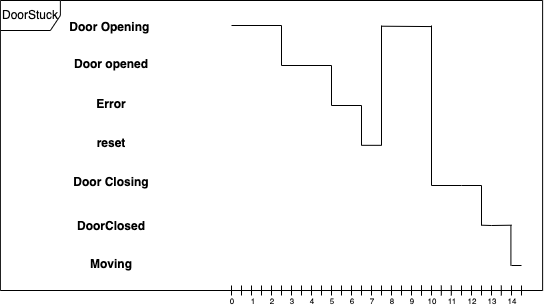

The diagram above was exported from draw.io. Its source (the exported page's mxGraphModel, read from the mxfile embedded in the PNG):
<mxGraphModel dx="1061" dy="652" grid="1" gridSize="10" guides="1" tooltips="1" connect="1" arrows="1" fold="1" page="1" pageScale="1" pageWidth="850" pageHeight="1100" math="0" shadow="0">
  <root>
    <mxCell id="0" />
    <mxCell id="1" parent="0" />
    <mxCell id="ySNiTG3cRAI_NgqaKQe0-55" value="&lt;font style=&quot;font-size: 12px&quot;&gt;DoorStuck&lt;/font&gt;" style="shape=umlFrame;whiteSpace=wrap;html=1;fontSize=6;" vertex="1" parent="1">
      <mxGeometry x="118.87" y="55" width="542.25" height="290" as="geometry" />
    </mxCell>
    <mxCell id="ySNiTG3cRAI_NgqaKQe0-3" value="Door Opening " style="text;align=center;fontStyle=1;verticalAlign=middle;spacingLeft=3;spacingRight=3;strokeColor=none;rotatable=0;points=[[0,0.5],[1,0.5]];portConstraint=eastwest;" vertex="1" parent="1">
      <mxGeometry x="190" y="68" width="80" height="26" as="geometry" />
    </mxCell>
    <mxCell id="ySNiTG3cRAI_NgqaKQe0-4" value="Error" style="text;align=center;fontStyle=1;verticalAlign=middle;spacingLeft=3;spacingRight=3;strokeColor=none;rotatable=0;points=[[0,0.5],[1,0.5]];portConstraint=eastwest;" vertex="1" parent="1">
      <mxGeometry x="190" y="140" width="80" height="36" as="geometry" />
    </mxCell>
    <mxCell id="ySNiTG3cRAI_NgqaKQe0-5" value="DoorClosed" style="text;align=center;fontStyle=1;verticalAlign=middle;spacingLeft=3;spacingRight=3;strokeColor=none;rotatable=0;points=[[0,0.5],[1,0.5]];portConstraint=eastwest;" vertex="1" parent="1">
      <mxGeometry x="190" y="260" width="80" height="40" as="geometry" />
    </mxCell>
    <mxCell id="ySNiTG3cRAI_NgqaKQe0-8" value="" style="endArrow=none;html=1;rounded=0;" edge="1" parent="1">
      <mxGeometry width="50" height="50" relative="1" as="geometry">
        <mxPoint x="350" y="350" as="sourcePoint" />
        <mxPoint x="350" y="340" as="targetPoint" />
        <Array as="points" />
      </mxGeometry>
    </mxCell>
    <mxCell id="ySNiTG3cRAI_NgqaKQe0-10" value="" style="endArrow=none;html=1;rounded=0;" edge="1" parent="1">
      <mxGeometry width="50" height="50" relative="1" as="geometry">
        <mxPoint x="360" y="350" as="sourcePoint" />
        <mxPoint x="360" y="340" as="targetPoint" />
        <Array as="points" />
      </mxGeometry>
    </mxCell>
    <mxCell id="ySNiTG3cRAI_NgqaKQe0-11" value="" style="endArrow=none;html=1;rounded=0;startArrow=none;" edge="1" parent="1">
      <mxGeometry width="50" height="50" relative="1" as="geometry">
        <mxPoint x="370" y="350" as="sourcePoint" />
        <mxPoint x="370" y="340" as="targetPoint" />
        <Array as="points" />
      </mxGeometry>
    </mxCell>
    <mxCell id="ySNiTG3cRAI_NgqaKQe0-12" value="" style="endArrow=none;html=1;rounded=0;" edge="1" parent="1">
      <mxGeometry width="50" height="50" relative="1" as="geometry">
        <mxPoint x="380" y="350" as="sourcePoint" />
        <mxPoint x="380" y="340" as="targetPoint" />
        <Array as="points" />
      </mxGeometry>
    </mxCell>
    <mxCell id="ySNiTG3cRAI_NgqaKQe0-13" value="" style="endArrow=none;html=1;rounded=0;" edge="1" parent="1">
      <mxGeometry width="50" height="50" relative="1" as="geometry">
        <mxPoint x="390" y="350" as="sourcePoint" />
        <mxPoint x="390" y="340" as="targetPoint" />
        <Array as="points" />
      </mxGeometry>
    </mxCell>
    <mxCell id="ySNiTG3cRAI_NgqaKQe0-14" value="" style="endArrow=none;html=1;rounded=0;" edge="1" parent="1">
      <mxGeometry width="50" height="50" relative="1" as="geometry">
        <mxPoint x="400" y="350" as="sourcePoint" />
        <mxPoint x="400" y="340" as="targetPoint" />
        <Array as="points" />
      </mxGeometry>
    </mxCell>
    <mxCell id="ySNiTG3cRAI_NgqaKQe0-15" value="" style="endArrow=none;html=1;rounded=0;" edge="1" parent="1">
      <mxGeometry width="50" height="50" relative="1" as="geometry">
        <mxPoint x="410" y="350" as="sourcePoint" />
        <mxPoint x="410" y="340" as="targetPoint" />
        <Array as="points" />
      </mxGeometry>
    </mxCell>
    <mxCell id="ySNiTG3cRAI_NgqaKQe0-16" value="" style="endArrow=none;html=1;rounded=0;" edge="1" parent="1">
      <mxGeometry width="50" height="50" relative="1" as="geometry">
        <mxPoint x="420" y="350" as="sourcePoint" />
        <mxPoint x="420" y="340" as="targetPoint" />
        <Array as="points" />
      </mxGeometry>
    </mxCell>
    <mxCell id="ySNiTG3cRAI_NgqaKQe0-17" value="" style="endArrow=none;html=1;rounded=0;" edge="1" parent="1">
      <mxGeometry width="50" height="50" relative="1" as="geometry">
        <mxPoint x="430" y="350" as="sourcePoint" />
        <mxPoint x="430" y="340" as="targetPoint" />
        <Array as="points" />
      </mxGeometry>
    </mxCell>
    <mxCell id="ySNiTG3cRAI_NgqaKQe0-18" value="" style="endArrow=none;html=1;rounded=0;" edge="1" parent="1">
      <mxGeometry width="50" height="50" relative="1" as="geometry">
        <mxPoint x="440" y="350" as="sourcePoint" />
        <mxPoint x="440" y="340" as="targetPoint" />
        <Array as="points" />
      </mxGeometry>
    </mxCell>
    <mxCell id="ySNiTG3cRAI_NgqaKQe0-19" value="" style="endArrow=none;html=1;rounded=0;" edge="1" parent="1">
      <mxGeometry width="50" height="50" relative="1" as="geometry">
        <mxPoint x="450" y="350" as="sourcePoint" />
        <mxPoint x="450" y="340" as="targetPoint" />
        <Array as="points" />
      </mxGeometry>
    </mxCell>
    <mxCell id="ySNiTG3cRAI_NgqaKQe0-20" value="" style="endArrow=none;html=1;rounded=0;" edge="1" parent="1">
      <mxGeometry width="50" height="50" relative="1" as="geometry">
        <mxPoint x="460" y="350" as="sourcePoint" />
        <mxPoint x="460" y="340" as="targetPoint" />
        <Array as="points" />
      </mxGeometry>
    </mxCell>
    <mxCell id="ySNiTG3cRAI_NgqaKQe0-21" value="" style="endArrow=none;html=1;rounded=0;startArrow=none;" edge="1" parent="1">
      <mxGeometry width="50" height="50" relative="1" as="geometry">
        <mxPoint x="470" y="350" as="sourcePoint" />
        <mxPoint x="470" y="340" as="targetPoint" />
        <Array as="points" />
      </mxGeometry>
    </mxCell>
    <mxCell id="ySNiTG3cRAI_NgqaKQe0-22" value="" style="endArrow=none;html=1;rounded=0;" edge="1" parent="1">
      <mxGeometry width="50" height="50" relative="1" as="geometry">
        <mxPoint x="480" y="350" as="sourcePoint" />
        <mxPoint x="480" y="340" as="targetPoint" />
        <Array as="points" />
      </mxGeometry>
    </mxCell>
    <mxCell id="ySNiTG3cRAI_NgqaKQe0-23" value="" style="endArrow=none;html=1;rounded=0;" edge="1" parent="1">
      <mxGeometry width="50" height="50" relative="1" as="geometry">
        <mxPoint x="490" y="350" as="sourcePoint" />
        <mxPoint x="490" y="340" as="targetPoint" />
        <Array as="points" />
      </mxGeometry>
    </mxCell>
    <mxCell id="ySNiTG3cRAI_NgqaKQe0-24" value="" style="endArrow=none;html=1;rounded=0;" edge="1" parent="1">
      <mxGeometry width="50" height="50" relative="1" as="geometry">
        <mxPoint x="500" y="350" as="sourcePoint" />
        <mxPoint x="500" y="340" as="targetPoint" />
        <Array as="points" />
      </mxGeometry>
    </mxCell>
    <mxCell id="ySNiTG3cRAI_NgqaKQe0-25" value="" style="endArrow=none;html=1;rounded=0;" edge="1" parent="1">
      <mxGeometry width="50" height="50" relative="1" as="geometry">
        <mxPoint x="510" y="350" as="sourcePoint" />
        <mxPoint x="510" y="340" as="targetPoint" />
        <Array as="points" />
      </mxGeometry>
    </mxCell>
    <mxCell id="ySNiTG3cRAI_NgqaKQe0-26" value="" style="endArrow=none;html=1;rounded=0;" edge="1" parent="1">
      <mxGeometry width="50" height="50" relative="1" as="geometry">
        <mxPoint x="520" y="350" as="sourcePoint" />
        <mxPoint x="520" y="340" as="targetPoint" />
        <Array as="points" />
      </mxGeometry>
    </mxCell>
    <mxCell id="ySNiTG3cRAI_NgqaKQe0-27" value="" style="endArrow=none;html=1;rounded=0;" edge="1" parent="1">
      <mxGeometry width="50" height="50" relative="1" as="geometry">
        <mxPoint x="530" y="350" as="sourcePoint" />
        <mxPoint x="530" y="340" as="targetPoint" />
        <Array as="points" />
      </mxGeometry>
    </mxCell>
    <mxCell id="ySNiTG3cRAI_NgqaKQe0-52" value="" style="endArrow=none;html=1;rounded=0;" edge="1" parent="1">
      <mxGeometry width="50" height="50" relative="1" as="geometry">
        <mxPoint x="380" y="350" as="sourcePoint" />
        <mxPoint x="380" y="350" as="targetPoint" />
        <Array as="points" />
      </mxGeometry>
    </mxCell>
    <mxCell id="ySNiTG3cRAI_NgqaKQe0-59" value="" style="endArrow=none;html=1;rounded=0;fontSize=12;" edge="1" parent="1">
      <mxGeometry width="50" height="50" relative="1" as="geometry">
        <mxPoint x="470" y="270" as="sourcePoint" />
        <mxPoint x="470" y="270" as="targetPoint" />
      </mxGeometry>
    </mxCell>
    <mxCell id="ySNiTG3cRAI_NgqaKQe0-62" value="&lt;font style=&quot;font-size: 8px&quot;&gt;0&lt;/font&gt;" style="text;html=1;strokeColor=none;fillColor=none;align=center;verticalAlign=middle;whiteSpace=wrap;rounded=0;fontSize=12;" vertex="1" parent="1">
      <mxGeometry x="350" y="350" height="10" as="geometry" />
    </mxCell>
    <mxCell id="ySNiTG3cRAI_NgqaKQe0-64" value="&lt;font style=&quot;font-size: 8px&quot;&gt;1&lt;/font&gt;" style="text;html=1;strokeColor=none;fillColor=none;align=center;verticalAlign=middle;whiteSpace=wrap;rounded=0;fontSize=12;" vertex="1" parent="1">
      <mxGeometry x="371" y="350" height="10" as="geometry" />
    </mxCell>
    <mxCell id="ySNiTG3cRAI_NgqaKQe0-66" value="&lt;font style=&quot;font-size: 8px&quot;&gt;2&lt;/font&gt;" style="text;html=1;strokeColor=none;fillColor=none;align=center;verticalAlign=middle;whiteSpace=wrap;rounded=0;fontSize=12;" vertex="1" parent="1">
      <mxGeometry x="390" y="350" height="10" as="geometry" />
    </mxCell>
    <mxCell id="ySNiTG3cRAI_NgqaKQe0-67" value="&lt;font style=&quot;font-size: 8px&quot;&gt;3&lt;/font&gt;" style="text;html=1;strokeColor=none;fillColor=none;align=center;verticalAlign=middle;whiteSpace=wrap;rounded=0;fontSize=12;" vertex="1" parent="1">
      <mxGeometry x="410" y="350" height="10" as="geometry" />
    </mxCell>
    <mxCell id="ySNiTG3cRAI_NgqaKQe0-69" value="&lt;font style=&quot;font-size: 8px&quot;&gt;4&lt;/font&gt;" style="text;html=1;strokeColor=none;fillColor=none;align=center;verticalAlign=middle;whiteSpace=wrap;rounded=0;fontSize=12;" vertex="1" parent="1">
      <mxGeometry x="430" y="350" height="10" as="geometry" />
    </mxCell>
    <mxCell id="ySNiTG3cRAI_NgqaKQe0-70" value="&lt;font style=&quot;font-size: 8px&quot;&gt;5&lt;/font&gt;" style="text;html=1;strokeColor=none;fillColor=none;align=center;verticalAlign=middle;whiteSpace=wrap;rounded=0;fontSize=12;" vertex="1" parent="1">
      <mxGeometry x="450" y="350" height="10" as="geometry" />
    </mxCell>
    <mxCell id="ySNiTG3cRAI_NgqaKQe0-73" value="&lt;font style=&quot;font-size: 8px&quot;&gt;7&lt;/font&gt;" style="text;html=1;strokeColor=none;fillColor=none;align=center;verticalAlign=middle;whiteSpace=wrap;rounded=0;fontSize=12;" vertex="1" parent="1">
      <mxGeometry x="490" y="350" height="10" as="geometry" />
    </mxCell>
    <mxCell id="ySNiTG3cRAI_NgqaKQe0-74" value="&lt;font style=&quot;font-size: 8px&quot;&gt;8&lt;/font&gt;" style="text;html=1;strokeColor=none;fillColor=none;align=center;verticalAlign=middle;whiteSpace=wrap;rounded=0;fontSize=12;" vertex="1" parent="1">
      <mxGeometry x="510" y="345" height="20" as="geometry" />
    </mxCell>
    <mxCell id="ySNiTG3cRAI_NgqaKQe0-75" value="&lt;font style=&quot;font-size: 8px&quot;&gt;9&lt;/font&gt;" style="text;html=1;strokeColor=none;fillColor=none;align=center;verticalAlign=middle;whiteSpace=wrap;rounded=0;fontSize=12;" vertex="1" parent="1">
      <mxGeometry x="530" y="350" height="10" as="geometry" />
    </mxCell>
    <mxCell id="ySNiTG3cRAI_NgqaKQe0-76" value="&lt;font style=&quot;font-size: 8px&quot;&gt;10&lt;/font&gt;" style="text;html=1;strokeColor=none;fillColor=none;align=center;verticalAlign=middle;whiteSpace=wrap;rounded=0;fontSize=12;" vertex="1" parent="1">
      <mxGeometry x="550" y="350" height="10" as="geometry" />
    </mxCell>
    <mxCell id="ySNiTG3cRAI_NgqaKQe0-77" value="&lt;font style=&quot;font-size: 8px&quot;&gt;11&lt;/font&gt;" style="text;html=1;strokeColor=none;fillColor=none;align=center;verticalAlign=middle;whiteSpace=wrap;rounded=0;fontSize=12;" vertex="1" parent="1">
      <mxGeometry x="570" y="350" height="10" as="geometry" />
    </mxCell>
    <mxCell id="ySNiTG3cRAI_NgqaKQe0-78" value="&lt;font style=&quot;font-size: 8px&quot;&gt;12&lt;/font&gt;" style="text;html=1;strokeColor=none;fillColor=none;align=center;verticalAlign=middle;whiteSpace=wrap;rounded=0;fontSize=12;" vertex="1" parent="1">
      <mxGeometry x="590" y="350" height="10" as="geometry" />
    </mxCell>
    <mxCell id="ySNiTG3cRAI_NgqaKQe0-79" value="&lt;font style=&quot;font-size: 8px&quot;&gt;13&lt;/font&gt;" style="text;html=1;strokeColor=none;fillColor=none;align=center;verticalAlign=middle;whiteSpace=wrap;rounded=0;fontSize=12;" vertex="1" parent="1">
      <mxGeometry x="610" y="350" height="10" as="geometry" />
    </mxCell>
    <mxCell id="ySNiTG3cRAI_NgqaKQe0-80" value="&lt;font style=&quot;font-size: 8px&quot;&gt;14&lt;/font&gt;" style="text;html=1;strokeColor=none;fillColor=none;align=center;verticalAlign=middle;whiteSpace=wrap;rounded=0;fontSize=12;" vertex="1" parent="1">
      <mxGeometry x="630" y="350" height="10" as="geometry" />
    </mxCell>
    <mxCell id="ySNiTG3cRAI_NgqaKQe0-84" value="" style="endArrow=none;html=1;rounded=0;" edge="1" parent="1">
      <mxGeometry width="50" height="50" relative="1" as="geometry">
        <mxPoint x="470" y="350" as="sourcePoint" />
        <mxPoint x="470" y="350" as="targetPoint" />
        <Array as="points" />
      </mxGeometry>
    </mxCell>
    <mxCell id="ySNiTG3cRAI_NgqaKQe0-92" value="" style="endArrow=none;html=1;rounded=0;" edge="1" parent="1">
      <mxGeometry width="50" height="50" relative="1" as="geometry">
        <mxPoint x="540" y="350" as="sourcePoint" />
        <mxPoint x="540" y="350" as="targetPoint" />
        <Array as="points">
          <mxPoint x="540" y="340" />
        </Array>
      </mxGeometry>
    </mxCell>
    <mxCell id="ySNiTG3cRAI_NgqaKQe0-93" value="" style="endArrow=none;html=1;rounded=0;" edge="1" parent="1">
      <mxGeometry width="50" height="50" relative="1" as="geometry">
        <mxPoint x="550" y="350" as="sourcePoint" />
        <mxPoint x="550" y="340" as="targetPoint" />
        <Array as="points" />
      </mxGeometry>
    </mxCell>
    <mxCell id="ySNiTG3cRAI_NgqaKQe0-94" value="" style="endArrow=none;html=1;rounded=0;" edge="1" parent="1">
      <mxGeometry width="50" height="50" relative="1" as="geometry">
        <mxPoint x="559.8" y="350" as="sourcePoint" />
        <mxPoint x="559.8" y="340" as="targetPoint" />
        <Array as="points" />
      </mxGeometry>
    </mxCell>
    <mxCell id="ySNiTG3cRAI_NgqaKQe0-95" value="" style="endArrow=none;html=1;rounded=0;" edge="1" parent="1">
      <mxGeometry width="50" height="50" relative="1" as="geometry">
        <mxPoint x="569.8" y="350" as="sourcePoint" />
        <mxPoint x="569.8" y="340" as="targetPoint" />
        <Array as="points" />
      </mxGeometry>
    </mxCell>
    <mxCell id="ySNiTG3cRAI_NgqaKQe0-98" value="" style="endArrow=none;html=1;rounded=0;" edge="1" parent="1">
      <mxGeometry width="50" height="50" relative="1" as="geometry">
        <mxPoint x="580" y="350" as="sourcePoint" />
        <mxPoint x="580" y="340" as="targetPoint" />
        <Array as="points" />
      </mxGeometry>
    </mxCell>
    <mxCell id="ySNiTG3cRAI_NgqaKQe0-99" value="" style="endArrow=none;html=1;rounded=0;" edge="1" parent="1">
      <mxGeometry width="50" height="50" relative="1" as="geometry">
        <mxPoint x="590" y="350" as="sourcePoint" />
        <mxPoint x="590" y="340" as="targetPoint" />
        <Array as="points" />
      </mxGeometry>
    </mxCell>
    <mxCell id="ySNiTG3cRAI_NgqaKQe0-100" value="" style="endArrow=none;html=1;rounded=0;" edge="1" parent="1">
      <mxGeometry width="50" height="50" relative="1" as="geometry">
        <mxPoint x="600" y="350" as="sourcePoint" />
        <mxPoint x="600" y="340" as="targetPoint" />
        <Array as="points" />
      </mxGeometry>
    </mxCell>
    <mxCell id="ySNiTG3cRAI_NgqaKQe0-101" value="" style="endArrow=none;html=1;rounded=0;" edge="1" parent="1">
      <mxGeometry width="50" height="50" relative="1" as="geometry">
        <mxPoint x="610" y="350" as="sourcePoint" />
        <mxPoint x="610" y="340" as="targetPoint" />
        <Array as="points" />
      </mxGeometry>
    </mxCell>
    <mxCell id="ySNiTG3cRAI_NgqaKQe0-102" value="" style="endArrow=none;html=1;rounded=0;" edge="1" parent="1">
      <mxGeometry width="50" height="50" relative="1" as="geometry">
        <mxPoint x="619.8" y="350" as="sourcePoint" />
        <mxPoint x="619.8" y="340" as="targetPoint" />
        <Array as="points" />
      </mxGeometry>
    </mxCell>
    <mxCell id="ySNiTG3cRAI_NgqaKQe0-103" value="" style="endArrow=none;html=1;rounded=0;" edge="1" parent="1">
      <mxGeometry width="50" height="50" relative="1" as="geometry">
        <mxPoint x="630" y="350" as="sourcePoint" />
        <mxPoint x="630" y="340" as="targetPoint" />
        <Array as="points" />
      </mxGeometry>
    </mxCell>
    <mxCell id="ySNiTG3cRAI_NgqaKQe0-104" value="&lt;font style=&quot;font-size: 8px&quot;&gt;6&lt;/font&gt;" style="text;html=1;strokeColor=none;fillColor=none;align=center;verticalAlign=middle;whiteSpace=wrap;rounded=0;fontSize=12;" vertex="1" parent="1">
      <mxGeometry x="470" y="350" height="10" as="geometry" />
    </mxCell>
    <mxCell id="ySNiTG3cRAI_NgqaKQe0-105" value="Door opened" style="text;align=center;fontStyle=1;verticalAlign=middle;spacingLeft=3;spacingRight=3;strokeColor=none;rotatable=0;points=[[0,0.5],[1,0.5]];portConstraint=eastwest;" vertex="1" parent="1">
      <mxGeometry x="190" y="100" width="80" height="36" as="geometry" />
    </mxCell>
    <mxCell id="ySNiTG3cRAI_NgqaKQe0-106" value="reset" style="text;align=center;fontStyle=1;verticalAlign=middle;spacingLeft=3;spacingRight=3;strokeColor=none;rotatable=0;points=[[0,0.5],[1,0.5]];portConstraint=eastwest;" vertex="1" parent="1">
      <mxGeometry x="190" y="180" width="80" height="33" as="geometry" />
    </mxCell>
    <mxCell id="ySNiTG3cRAI_NgqaKQe0-107" value="Door Closing" style="text;align=center;fontStyle=1;verticalAlign=middle;spacingLeft=3;spacingRight=3;strokeColor=none;rotatable=0;points=[[0,0.5],[1,0.5]];portConstraint=eastwest;" vertex="1" parent="1">
      <mxGeometry x="190" y="222" width="80" height="28" as="geometry" />
    </mxCell>
    <mxCell id="ySNiTG3cRAI_NgqaKQe0-108" value="Moving" style="text;align=center;fontStyle=1;verticalAlign=middle;spacingLeft=3;spacingRight=3;strokeColor=none;rotatable=0;points=[[0,0.5],[1,0.5]];portConstraint=eastwest;" vertex="1" parent="1">
      <mxGeometry x="190" y="300" width="80" height="36" as="geometry" />
    </mxCell>
    <mxCell id="ySNiTG3cRAI_NgqaKQe0-116" value="" style="endArrow=none;html=1;rounded=0;fontSize=8;" edge="1" parent="1">
      <mxGeometry width="50" height="50" relative="1" as="geometry">
        <mxPoint x="350" y="80" as="sourcePoint" />
        <mxPoint x="400" y="120" as="targetPoint" />
        <Array as="points">
          <mxPoint x="400" y="80" />
        </Array>
      </mxGeometry>
    </mxCell>
    <mxCell id="ySNiTG3cRAI_NgqaKQe0-117" value="" style="endArrow=none;html=1;rounded=0;fontSize=8;" edge="1" parent="1">
      <mxGeometry width="50" height="50" relative="1" as="geometry">
        <mxPoint x="400" y="120" as="sourcePoint" />
        <mxPoint x="450" y="160" as="targetPoint" />
        <Array as="points">
          <mxPoint x="450" y="120" />
        </Array>
      </mxGeometry>
    </mxCell>
    <mxCell id="ySNiTG3cRAI_NgqaKQe0-118" value="" style="endArrow=none;html=1;rounded=0;fontSize=8;" edge="1" parent="1">
      <mxGeometry width="50" height="50" relative="1" as="geometry">
        <mxPoint x="450" y="160" as="sourcePoint" />
        <mxPoint x="480" y="200" as="targetPoint" />
        <Array as="points">
          <mxPoint x="480" y="160" />
        </Array>
      </mxGeometry>
    </mxCell>
    <mxCell id="ySNiTG3cRAI_NgqaKQe0-119" value="" style="endArrow=none;html=1;rounded=0;fontSize=8;" edge="1" parent="1">
      <mxGeometry width="50" height="50" relative="1" as="geometry">
        <mxPoint x="480" y="199.82" as="sourcePoint" />
        <mxPoint x="500" y="199.82" as="targetPoint" />
      </mxGeometry>
    </mxCell>
    <mxCell id="ySNiTG3cRAI_NgqaKQe0-120" value="" style="endArrow=none;html=1;rounded=0;fontSize=8;" edge="1" parent="1">
      <mxGeometry width="50" height="50" relative="1" as="geometry">
        <mxPoint x="500" y="200" as="sourcePoint" />
        <mxPoint x="500" y="80" as="targetPoint" />
      </mxGeometry>
    </mxCell>
    <mxCell id="ySNiTG3cRAI_NgqaKQe0-121" value="" style="endArrow=none;html=1;rounded=0;fontSize=8;" edge="1" parent="1">
      <mxGeometry width="50" height="50" relative="1" as="geometry">
        <mxPoint x="500" y="80.71" as="sourcePoint" />
        <mxPoint x="550" y="81.07" as="targetPoint" />
      </mxGeometry>
    </mxCell>
    <mxCell id="ySNiTG3cRAI_NgqaKQe0-122" value="" style="endArrow=none;html=1;rounded=0;fontSize=8;" edge="1" parent="1">
      <mxGeometry width="50" height="50" relative="1" as="geometry">
        <mxPoint x="550" y="240" as="sourcePoint" />
        <mxPoint x="550" y="80" as="targetPoint" />
      </mxGeometry>
    </mxCell>
    <mxCell id="ySNiTG3cRAI_NgqaKQe0-123" value="" style="endArrow=none;html=1;rounded=0;fontSize=8;" edge="1" parent="1">
      <mxGeometry width="50" height="50" relative="1" as="geometry">
        <mxPoint x="550" y="240" as="sourcePoint" />
        <mxPoint x="600" y="240" as="targetPoint" />
        <Array as="points">
          <mxPoint x="580" y="240" />
        </Array>
      </mxGeometry>
    </mxCell>
    <mxCell id="ySNiTG3cRAI_NgqaKQe0-124" value="" style="endArrow=none;html=1;rounded=0;fontSize=8;" edge="1" parent="1">
      <mxGeometry width="50" height="50" relative="1" as="geometry">
        <mxPoint x="600" y="280" as="sourcePoint" />
        <mxPoint x="600" y="240" as="targetPoint" />
      </mxGeometry>
    </mxCell>
    <mxCell id="ySNiTG3cRAI_NgqaKQe0-125" value="" style="endArrow=none;html=1;rounded=0;fontSize=8;" edge="1" parent="1">
      <mxGeometry width="50" height="50" relative="1" as="geometry">
        <mxPoint x="600" y="279.71000000000004" as="sourcePoint" />
        <mxPoint x="630" y="279.71000000000004" as="targetPoint" />
        <Array as="points">
          <mxPoint x="610" y="280" />
        </Array>
      </mxGeometry>
    </mxCell>
    <mxCell id="ySNiTG3cRAI_NgqaKQe0-126" value="" style="endArrow=none;html=1;rounded=0;fontSize=8;" edge="1" parent="1">
      <mxGeometry width="50" height="50" relative="1" as="geometry">
        <mxPoint x="629.41" y="320" as="sourcePoint" />
        <mxPoint x="629.41" y="280" as="targetPoint" />
      </mxGeometry>
    </mxCell>
    <mxCell id="ySNiTG3cRAI_NgqaKQe0-127" value="" style="endArrow=none;html=1;rounded=0;" edge="1" parent="1">
      <mxGeometry width="50" height="50" relative="1" as="geometry">
        <mxPoint x="640" y="350" as="sourcePoint" />
        <mxPoint x="640" y="340" as="targetPoint" />
        <Array as="points" />
      </mxGeometry>
    </mxCell>
    <mxCell id="ySNiTG3cRAI_NgqaKQe0-128" value="" style="endArrow=none;html=1;rounded=0;fontSize=8;" edge="1" parent="1">
      <mxGeometry width="50" height="50" relative="1" as="geometry">
        <mxPoint x="630" y="320" as="sourcePoint" />
        <mxPoint x="640" y="320" as="targetPoint" />
      </mxGeometry>
    </mxCell>
  </root>
</mxGraphModel>